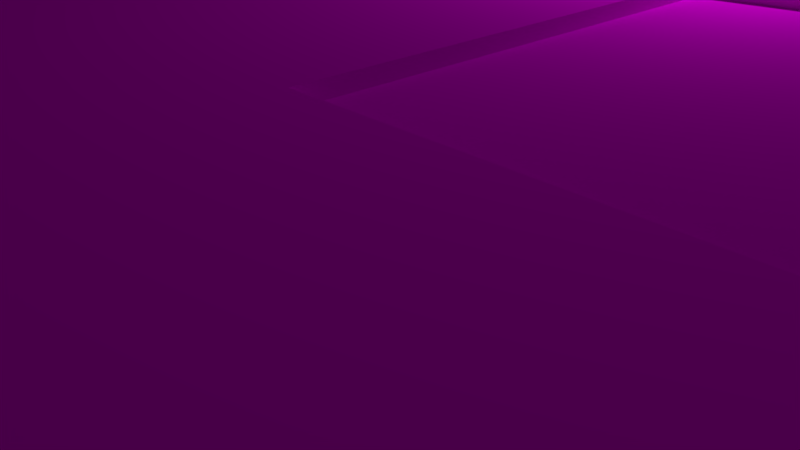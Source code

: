 # Source: textured.blend  (saved by Blender 2.79.0; exported with 4.5.12 LTS)
import bpy
from mathutils import Matrix  # noqa: F401  (used for matrix-valued properties, if any)

bpy.ops.wm.read_factory_settings(use_empty=True)
scene = bpy.context.scene
scene.name = 'Scene'

# ---- collections
col_collection_1 = bpy.data.collections.new('Collection 1'); scene.collection.children.link(col_collection_1)

# ---- images (referenced by path relative to the original .blend; pixels are not part of the script)
import os
ASSET_DIR = os.environ.get("B2B_ASSET_DIR", "")  # directory of the original .blend (textures are referenced by path, not embedded)
HERE = os.path.dirname(os.path.abspath(__file__))  # packed textures are extracted next to this script under _unpacked/

def load_image(name, relpath, width, height, colorspace="sRGB"):
    """Load a texture the original file referenced (path relative to the .blend, or extracted next to this script)."""
    p = next((c for c in (os.path.join(HERE, relpath), os.path.join(ASSET_DIR, relpath)) if relpath and os.path.exists(c)), "")
    if p:
        img = bpy.data.images.load(p, check_existing=True)
        img.name = name
    else:  # same state as the original file: an image datablock whose file is absent (Cycles renders it pink)
        img = bpy.data.images.new(name, width, height)
        img.source = "FILE"
        img.filepath = "//" + (relpath or name)
    img.colorspace_settings.name = colorspace
    return img
img_rock_base = load_image('rock-base', '', 1024, 1024, 'sRGB')

# ---- materials (node trees are filled in below, after node groups)
mat_material = bpy.data.materials.new('Material')
mat_material.alpha_threshold = 0.0
mat_material.roughness = 0.5

# ---- material node trees
mat_material.use_nodes = True; mat_material.node_tree.nodes.clear()
_N = mat_material.node_tree.nodes; _L = mat_material.node_tree.links
n0 = _N.new('ShaderNodeOutputMaterial'); n0.name = 'Material Output'; n0.location = (300, 300)
n1 = _N.new('ShaderNodeBsdfDiffuse'); n1.name = 'Diffuse BSDF'; n1.location = (10, 300)
n2 = _N.new('ShaderNodeTexImage'); n2.name = 'Image Texture'; n2.location = (-260, 400)
n2.width = 140
n2.image = img_rock_base
_L.new(n1.outputs[0], n0.inputs[0])
_L.new(n2.outputs[0], n1.inputs[0])
n0.is_active_output = True

# ---- world
world_world = bpy.data.worlds.new('World'); scene.world = world_world
world_world.color = (0.05088, 0.05088, 0.05088)
world_world.use_sun_shadow = False
world_world.sun_shadow_jitter_overblur = 0.0
world_world.cycles.sampling_method = 'MANUAL'

# ---- cameras
cam_camera = bpy.data.cameras.new('Camera')
cam_camera.clip_end = 100.0
cam_camera.lens = 35.0
cam_camera.sensor_width = 32.0
cam_camera.sensor_height = 18.0
cam_camera.ortho_scale = 7.314
cam_camera.dof.focus_distance = 0.0

# ---- lights
light_lamp = bpy.data.lights.new('Lamp', 'POINT')
light_lamp.transmission_factor = 0.0
light_lamp.cutoff_distance = 30.0
light_lamp.energy = 100.0
light_lamp.shadow_buffer_clip_start = 1.001
light_lamp.shadow_soft_size = 0.1
light_lamp.shadow_maximum_resolution = 0.006
light_lamp.use_absolute_resolution = True

# ---- meshes
me_cube = bpy.data.meshes.new('Cube')
me_cube.from_pydata([(1.0, 1.0, -1.0), (1.0, -1.0, -1.0), (-1.0, 0.9417, -1.0), (0.9925, 0.9998, 1.0), (1.0, -1.0, 1.0), (-1.0, -1.0, 0.9815), (-1.0, 1.0, 1.0), (1.0, 0.5, -1.0), (1.0, -5.96e-08, -1.0), (1.0, -0.5, -1.0), (-0.9042, -0.4986, -0.9914), (-0.9938, 0.0006185, -0.9995), (-1.0, 0.5, -1.0), (1.007, 0.5002, 0.9998), (1.0, -5.364e-07, 1.0), (1.0, -0.5, 1.0), (-1.0, -0.5, 0.9823), (-1.0, 1.729e-05, 0.9991), (-1.0, 0.5, 1.0), (0.5, 1.0, -1.0), (1.788e-07, 1.0, -1.0), (-0.5, 0.9417, -1.0), (0.5, -1.0, -1.0), (0.001115, -0.9917, -0.9992), (-0.4993, -0.8708, -0.9917), (0.5001, 0.9999, 0.9982), (-6.696e-05, 1.0, 0.9651), (-0.5, 1.0, 1.0), (0.5, -1.0, 1.0), (2.082e-05, -1.0, 0.9988), (-0.5, -1.0, 0.9823), (-0.5, 0.5, 1.0), (6.737e-05, 0.4999, 0.9982), (0.4999, 0.5001, 1.002), (-0.5, -1.706e-05, 1.001), (-1.192e-07, -1.639e-07, 1.0), (0.5, -3.502e-07, 1.0), (-0.5, -0.5, 0.9985), (-1.735e-05, -0.5, 1.001), (0.5, -0.5, 1.0), (0.5, 0.5, -1.0), (1.192e-07, 0.5, -1.0), (-0.5, 0.5, -1.0), (0.5, 2.98e-08, -1.0), (2.98e-08, 1.192e-07, -1.0), (-0.5, 2.086e-07, -1.0), (0.5, -0.5, -1.0), (0.0, -0.5, -1.0), (-0.5018, -0.502, -1.009), (1.0, -5.364e-07, 1.0), (1.0, -0.5, 1.0), (0.5, -3.502e-07, 0.97), (0.5, -0.5, 0.97), (-0.5, 2.235e-08, 0.9778), (-1.192e-07, -1.639e-07, 0.9778), (-0.5, -0.5, 0.9778), (-2.682e-07, -0.5, 0.9778), (2.384e-07, 1.0, 0.9633), (-0.5, 1.0, 1.0), (-0.5, 0.5, 1.0), (1.788e-07, 0.5, 0.9633), (-0.5, -1.0, 0.9815), (-1.0, -1.0, 0.9815), (-1.0, -0.5, 0.9815), (-0.5, -0.5, 0.9815), (1.0, 1.0, -0.3333), (0.9783, 1.0, 0.3332), (1.0, -1.0, -0.3333), (1.0, -1.0, 0.3333), (-1.0, -1.0, -0.3395), (-1.0, -1.0, 0.321), (-1.0, 0.9446, -0.3335), (-0.9998, 0.9971, 0.3335), (-1.0, -0.5, 0.321), (-0.995, -0.4995, -0.3391), (-1.0, 2.384e-07, 0.3333), (-1.005, -0.0004943, -0.3337), (-1.0, 0.5, 0.3333), (-1.0, 0.5, -0.3333), (0.9931, 0.4998, 0.3335), (1.0, 0.5, -0.3333), (1.0, -3.775e-07, 0.3333), (1.0, -2.186e-07, -0.3333), (1.0, -0.5, 0.3333), (1.0, -0.5, -0.3333), (0.5, 1.0, -0.3333), (0.5, 1.0, 0.3333), (1.987e-07, 1.0, -0.3456), (2.186e-07, 1.0, 0.3089), (-0.4999, 0.9976, -0.3332), (-0.5002, 1.003, 0.3332), (0.5, -1.0, 0.3333), (0.5, -1.0, -0.3333), (-3.775e-07, -1.0, 0.3333), (-0.0008926, -1.007, -0.334), (-0.5, -1.0, 0.321), (-0.4993, -0.9945, -0.3389), (0.5, 0.9611, -0.3333), (0.5, 0.9611, 0.3333), (1.987e-07, 0.9611, -0.3456), (2.186e-07, 0.9611, 0.3089), (0.9999, 1.045, -0.9999), (0.5001, 1.04, -1.0), (1.0, 1.04, -0.3334), (0.4999, 1.016, -0.3333), (-1.0, 1.04, 0.3333), (-1.0, 1.04, 1.0), (-0.5, 1.04, 1.0), (-0.5, 1.04, 0.3333), (-0.5, 0.9417, -1.0), (-1.0, 0.9417, -1.0), (-1.0, 0.9417, -0.3333), (-0.5, 0.9417, -0.3333), (1.937e-07, 1.038, -1.0), (-0.5, 1.038, -1.0), (2.136e-07, 1.038, -0.3456), (-0.5, 1.038, -0.3333), (0.9712, 1.002, 0.3333), (0.9999, 1.026, 1.0), (0.5001, 1.031, 0.9999), (0.4999, 1.026, 0.3334), (-0.9568, 2.384e-07, 0.3333), (-0.9568, 2.682e-07, -0.3333), (-0.9568, 0.5, 0.3333), (-0.9568, 0.5, -0.3333), (-1.064, -0.5, 0.9815), (-1.064, 2.235e-07, 1.0), (-1.064, -0.5, 0.321), (-1.064, 2.533e-07, 0.3333), (-0.8612, -0.869, -0.8701), (-0.8928, -0.497, -0.9877), (-0.9043, -0.5003, -0.3397), (-0.8952, -0.8642, -0.3393), (-0.4976, -0.8619, -0.9879), (-0.5, -0.8645, -0.3395), (-0.8998, -0.8645, -0.3395), (-3.775e-07, -0.946, 0.3333), (-2.186e-07, -0.946, -0.3333), (-0.5, -0.946, 0.321), (-0.5, -0.946, -0.3395), (-1.0, -1.045, 0.321), (-1.0, -1.045, 0.9815), (-0.5, -1.045, 0.9815), (-0.5, -1.045, 0.321), (1.0, -1.027, -0.3333), (1.0, -1.027, 0.3333), (0.5, -1.027, 0.3333), (0.5, -1.027, -0.3333), (1.0, -1.0, -1.0), (0.5, -1.0, -1.0), (0.5, -1.0, -0.3333), (1.0, -1.0, -0.3333), (1.0, -0.5, -1.0), (1.0, -1.0, -1.0), (1.0, -0.5, -0.3333), (1.0, -1.0, -0.3333), (1.0, -3.775e-07, 0.3333), (1.0, -2.186e-07, -0.3333), (1.0, -0.5, 0.3333), (1.0, -0.5, -0.3333), (1.03, 0.5, 1.0), (1.03, -5.513e-07, 1.0), (1.03, 0.5, 0.3333), (1.03, -3.924e-07, 0.3333), (0.9711, 1.0, -0.3333), (0.9711, 1.0, 0.3333), (0.9711, 0.5, 0.3333), (0.9711, 0.5, -0.3333), (1.033, -0.5, -1.0), (1.033, -1.0, -1.0), (1.033, -0.5, -0.3333), (1.033, -1.0, -0.3333), (0.9788, -3.712e-07, 0.3333), (0.9788, -2.122e-07, -0.3333), (0.9788, -0.5, 0.3333), (0.9788, -0.5, -0.3333)], [], [(30, 37, 64, 61), (83, 15, 4, 68), (30, 5, 141, 142), (77, 18, 6, 72), (89, 21, 109, 112), (70, 5, 16, 73), (75, 73, 127, 128), (75, 17, 18, 77), (66, 3, 13, 79), (14, 81, 163, 161), (81, 14, 15, 83), (27, 6, 18, 31), (31, 18, 17, 34), (34, 17, 16, 37), (21, 42, 12, 2), (42, 45, 11, 12), (45, 48, 10, 11), (8, 9, 46, 43), (43, 46, 47, 44), (44, 47, 48, 45), (7, 8, 43, 40), (40, 43, 44, 41), (41, 44, 45, 42), (0, 7, 40, 19), (19, 40, 41, 20), (20, 41, 42, 21), (15, 14, 49, 50), (36, 35, 38, 39), (38, 35, 54, 56), (13, 33, 36, 14), (33, 32, 35, 36), (32, 31, 34, 35), (3, 25, 33, 13), (25, 26, 32, 33), (31, 32, 60, 59), (65, 0, 101, 103), (85, 19, 20, 87), (21, 89, 116, 114), (68, 4, 28, 91), (91, 28, 29, 93), (93, 29, 30, 95), (15, 39, 28, 4), (39, 38, 29, 28), (38, 37, 30, 29), (9, 1, 22, 46), (46, 22, 23, 47), (47, 23, 24, 48), (49, 51, 52, 50), (14, 36, 51, 49), (36, 39, 52, 51), (39, 15, 50, 52), (54, 53, 55, 56), (35, 34, 53, 54), (37, 38, 56, 55), (34, 37, 55, 53), (57, 58, 59, 60), (32, 26, 57, 60), (27, 31, 59, 58), (26, 27, 58, 57), (64, 63, 62, 61), (5, 30, 61, 62), (16, 5, 62, 63), (37, 16, 63, 64), (23, 94, 96), (93, 95, 138, 136), (22, 92, 94, 23), (92, 91, 93, 94), (92, 22, 149, 150), (91, 92, 147, 146), (26, 88, 90, 27), (88, 87, 89, 90), (25, 86, 88, 26), (88, 86, 98, 100), (25, 3, 118, 119), (8, 82, 84, 9), (84, 82, 157, 159), (7, 80, 82, 8), (80, 79, 81, 82), (0, 65, 80, 7), (66, 79, 166, 165), (11, 76, 78, 12), (76, 75, 121, 122), (10, 74, 76), (74, 73, 75, 76), (69, 74, 131, 132), (69, 70, 73, 74), (6, 27, 107, 106), (90, 89, 71), (12, 78, 71, 2), (78, 77, 72, 71), (96, 95, 70, 69), (9, 84, 154, 152), (84, 83, 68, 67), (98, 97, 99, 100), (87, 88, 100, 99), (86, 85, 97, 98), (85, 87, 99, 97), (103, 101, 102, 104), (19, 85, 104, 102), (0, 19, 102, 101), (85, 65, 103, 104), (107, 108, 105, 106), (27, 90, 108, 107), (72, 6, 106, 105), (90, 72, 105, 108), (112, 109, 110, 111), (71, 89, 112, 111), (21, 2, 110, 109), (2, 71, 111, 110), (115, 113, 114, 116), (87, 20, 113, 115), (20, 21, 114, 113), (89, 87, 115, 116), (118, 117, 120, 119), (86, 25, 119, 120), (66, 86, 120, 117), (3, 66, 117), (122, 121, 123, 124), (75, 77, 123, 121), (78, 76, 122, 124), (77, 78, 124, 123), (127, 125, 126, 128), (17, 75, 128, 126), (73, 16, 125, 127), (16, 17, 126, 125), (129, 132, 131, 130), (10, 130, 131), (24, 96, 134), (96, 69, 135, 134), (137, 136, 138, 139), (95, 96, 139, 138), (94, 93, 136, 137), (96, 94, 137, 139), (143, 142, 141, 140), (5, 70, 140, 141), (95, 30, 142, 143), (70, 95, 143, 140), (144, 145, 146, 147), (67, 68, 145, 144), (92, 67, 144, 147), (68, 91, 146, 145), (148, 151, 150, 149), (67, 92, 150, 151), (22, 1, 148, 149), (1, 67, 151, 148), (154, 155, 171, 170), (84, 67, 155, 154), (1, 9, 152, 153), (67, 1, 153, 155), (159, 157, 173, 175), (81, 83, 158, 156), (83, 84, 159, 158), (82, 81, 156, 157), (162, 160, 161, 163), (79, 13, 160, 162), (81, 79, 162, 163), (13, 14, 161, 160), (164, 165, 166, 167), (79, 80, 167, 166), (80, 65, 164, 167), (132, 129, 133), (48, 24, 133, 129), (133, 134, 135, 132), (168, 170, 171, 169), (152, 154, 170, 168), (155, 153, 169, 171), (153, 152, 168, 169), (173, 172, 174, 175), (157, 156, 172, 173), (156, 158, 174, 172), (158, 159, 175, 174), (86, 66, 165, 164, 65, 85), (10, 48, 129, 130), (133, 24, 134), (74, 10, 131), (118, 3, 117), (72, 90, 71), (11, 10, 76), (24, 23, 96)])
_uv = me_cube.uv_layers.new(name='UVMap')
_uv.uv.foreach_set('vector', [0.01419, 0.9214, 0.01419, 0.9879, 0.01194, 0.9878, 0.01409, 0.9214, 0.6658, 0.1006, 0.6658, 0.1892, 0.5994, 0.1892, 0.5994, 0.1006, 0.626, 0.9447, 0.626, 0.8783, 0.632, 0.8783, 0.632, 0.9447, 0.395, 0.0837, 0.3065, 0.0837, 0.3065, 0.01723, 0.3949, 0.01761, 0.2423, 0.4266, 0.2349, 0.5153, 0.2349, 0.5153, 0.2349, 0.4267, 0.3966, 0.2831, 0.3089, 0.2831, 0.3088, 0.2167, 0.3966, 0.2167, 0.9195, 0.07842, 0.9195, 0.01197, 0.9281, 0.01197, 0.9281, 0.07842, 0.395, 0.1502, 0.3066, 0.1502, 0.3065, 0.0837, 0.395, 0.0837, 0.3065, 0.6975, 0.3066, 0.6088, 0.3729, 0.6089, 0.3729, 0.6975, 0.3967, 0.9226, 0.3967, 0.834, 0.4007, 0.834, 0.4007, 0.9226, 0.7321, 0.1006, 0.7321, 0.1892, 0.6658, 0.1892, 0.6658, 0.1006, 0.2773, 0.2165, 0.2768, 0.283, 0.2104, 0.2824, 0.211, 0.216, 0.211, 0.216, 0.2104, 0.2824, 0.1441, 0.2819, 0.1446, 0.2154, 0.1446, 0.2154, 0.1441, 0.2819, 0.07774, 0.2813, 0.0783, 0.2148, 0.5055, 0.5711, 0.5055, 0.5124, 0.5719, 0.5124, 0.5719, 0.5712, 0.5055, 0.5124, 0.5055, 0.446, 0.5711, 0.446, 0.5719, 0.5124, 0.5055, 0.446, 0.5058, 0.3792, 0.5592, 0.3797, 0.5711, 0.446, 0.3065, 0.4459, 0.3065, 0.3795, 0.3728, 0.3795, 0.3728, 0.4459, 0.3728, 0.4459, 0.3728, 0.3795, 0.4392, 0.3795, 0.4392, 0.4459, 0.4392, 0.4459, 0.4392, 0.3795, 0.5058, 0.3792, 0.5055, 0.446, 0.3065, 0.5124, 0.3065, 0.4459, 0.3728, 0.4459, 0.3728, 0.5124, 0.3728, 0.5124, 0.3728, 0.4459, 0.4392, 0.4459, 0.4392, 0.5124, 0.4392, 0.5124, 0.4392, 0.4459, 0.5055, 0.446, 0.5055, 0.5124, 0.3065, 0.5789, 0.3065, 0.5124, 0.3728, 0.5124, 0.3728, 0.5789, 0.3728, 0.5789, 0.3728, 0.5124, 0.4392, 0.5124, 0.4392, 0.5789, 0.4392, 0.5789, 0.4392, 0.5124, 0.5055, 0.5124, 0.5055, 0.5711, 0.0, 0.0, 0.0, 0.0, 0.0, 0.0, 0.0, 0.0, 0.1458, 0.08246, 0.1452, 0.1489, 0.07885, 0.1484, 0.0794, 0.08191, 0.9702, 0.7206, 0.9703, 0.6541, 0.9733, 0.6541, 0.9733, 0.7206, 0.2127, 0.01558, 0.2121, 0.08302, 0.1458, 0.08246, 0.1463, 0.01598, 0.2121, 0.08302, 0.2115, 0.1495, 0.1452, 0.1489, 0.1458, 0.08246, 0.2115, 0.1495, 0.211, 0.216, 0.1446, 0.2154, 0.1452, 0.1489, 0.279, 0.01809, 0.2784, 0.08355, 0.2121, 0.08302, 0.2127, 0.01558, 0.2784, 0.08355, 0.2779, 0.1501, 0.2115, 0.1495, 0.2121, 0.08302, 0.9463, 0.7208, 0.9417, 0.6544, 0.9463, 0.6541, 0.9463, 0.7208, 0.6842, 0.319, 0.5958, 0.319, 0.5958, 0.313, 0.6842, 0.3136, 0.1685, 0.7184, 0.1685, 0.807, 0.1022, 0.807, 0.1022, 0.72, 0.2349, 0.5153, 0.2423, 0.4266, 0.2477, 0.4267, 0.2477, 0.5153, 0.211, 0.4916, 0.211, 0.5803, 0.1446, 0.5803, 0.1446, 0.4916, 0.1446, 0.4916, 0.1446, 0.5803, 0.0783, 0.5801, 0.0783, 0.4916, 0.0783, 0.4916, 0.0783, 0.5801, 0.01194, 0.5779, 0.01195, 0.49, 0.07995, 0.01543, 0.0794, 0.08191, 0.01305, 0.08135, 0.0136, 0.01488, 0.0794, 0.08191, 0.07885, 0.1484, 0.0125, 0.1478, 0.01305, 0.08135, 0.07885, 0.1484, 0.0783, 0.2148, 0.01194, 0.2143, 0.0125, 0.1478, 0.3065, 0.3795, 0.3065, 0.313, 0.3728, 0.313, 0.3728, 0.3795, 0.3728, 0.3795, 0.3728, 0.313, 0.439, 0.3141, 0.4392, 0.3795, 0.4392, 0.3795, 0.439, 0.3141, 0.5055, 0.3302, 0.5058, 0.3792, 0.6621, 0.2132, 0.6621, 0.2797, 0.5958, 0.2797, 0.5958, 0.2132, 0.9634, 0.8561, 0.9634, 0.9226, 0.9595, 0.9226, 0.9634, 0.8561, 0.9641, 0.7657, 0.9641, 0.8322, 0.9601, 0.8322, 0.9601, 0.7657, 0.9559, 0.0122, 0.9519, 0.07856, 0.9519, 0.07856, 0.9519, 0.01197, 0.01194, 0.831, 0.0783, 0.831, 0.0783, 0.8974, 0.01194, 0.8974, 0.9731, 0.492, 0.9729, 0.4256, 0.976, 0.4256, 0.976, 0.492, 0.9826, 0.01197, 0.9829, 0.07844, 0.9798, 0.07844, 0.9798, 0.01197, 0.9732, 0.608, 0.9734, 0.5415, 0.9762, 0.5415, 0.9762, 0.608, 0.5533, 0.834, 0.5533, 0.9004, 0.487, 0.9004, 0.487, 0.834, 0.9493, 0.5415, 0.9493, 0.6082, 0.949, 0.6082, 0.9447, 0.5419, 0.0, 0.0, 0.0, 0.0, 0.0, 0.0, 0.0, 0.0, 0.06421, 0.988, 0.06445, 0.9214, 0.06445, 0.9214, 0.06445, 0.988, 0.2588, 0.8966, 0.1924, 0.8966, 0.1924, 0.8302, 0.2588, 0.8302, 0.9881, 0.7657, 0.9881, 0.8322, 0.988, 0.8322, 0.9881, 0.7657, 0.9873, 0.9226, 0.9874, 0.8561, 0.9874, 0.8561, 0.9874, 0.9226, 0.04033, 0.9214, 0.04033, 0.9879, 0.04022, 0.9879, 0.03808, 0.9215, 0.07844, 0.3145, 0.07818, 0.4029, 0.01204, 0.4023, 0.8736, 0.8775, 0.8736, 0.944, 0.8665, 0.944, 0.8665, 0.8775, 0.1446, 0.3144, 0.1446, 0.403, 0.07818, 0.4029, 0.07844, 0.3145, 0.1446, 0.403, 0.1446, 0.4916, 0.0783, 0.4916, 0.07818, 0.4029, 0.0, 0.0, 0.0, 0.0, 0.0, 0.0, 0.0, 0.0, 0.9172, 0.5142, 0.9172, 0.4256, 0.9209, 0.4256, 0.9209, 0.5142, 0.7697, 0.6751, 0.6826, 0.6753, 0.6857, 0.6088, 0.7742, 0.6086, 0.6826, 0.6753, 0.5958, 0.6754, 0.5973, 0.609, 0.6857, 0.6088, 0.7742, 0.7416, 0.686, 0.7418, 0.6826, 0.6753, 0.7697, 0.6751, 0.8402, 0.8783, 0.8402, 0.9447, 0.8351, 0.9447, 0.8351, 0.8783, 0.2784, 0.08355, 0.279, 0.01809, 0.2825, 0.01713, 0.2826, 0.08359, 0.5958, 0.452, 0.6842, 0.452, 0.6842, 0.5184, 0.5958, 0.5184, 0.0, 0.0, 0.0, 0.0, 0.0, 0.0, 0.0, 0.0, 0.5958, 0.3855, 0.6842, 0.3855, 0.6842, 0.452, 0.5958, 0.452, 0.6842, 0.3855, 0.7727, 0.3855, 0.7727, 0.452, 0.6842, 0.452, 0.5958, 0.319, 0.6842, 0.319, 0.6842, 0.3855, 0.5958, 0.3855, 0.1924, 0.9871, 0.1924, 0.9206, 0.1953, 0.9207, 0.1934, 0.9871, 0.5718, 0.1501, 0.4835, 0.1502, 0.4834, 0.0837, 0.5719, 0.0837, 0.887, 0.5142, 0.8876, 0.4256, 0.8933, 0.4256, 0.8933, 0.5142, 0.5708, 0.2165, 0.4842, 0.2166, 0.4835, 0.1502, 0.4842, 0.2166, 0.3966, 0.2167, 0.395, 0.1502, 0.4835, 0.1502, 0.8888, 0.6541, 0.8888, 0.7206, 0.8767, 0.7207, 0.875, 0.6723, 0.4842, 0.2831, 0.3966, 0.2831, 0.3966, 0.2167, 0.4842, 0.2166, 0.2768, 0.283, 0.2773, 0.2165, 0.2826, 0.2166, 0.2821, 0.283, 0.6857, 0.6088, 0.5973, 0.609, 0.5971, 0.5425, 0.5719, 0.0837, 0.4834, 0.0837, 0.4834, 0.02459, 0.5719, 0.02498, 0.4834, 0.0837, 0.395, 0.0837, 0.3949, 0.01761, 0.4834, 0.02459, 0.7966, 0.5133, 0.7967, 0.4256, 0.8631, 0.4256, 0.8631, 0.5134, 0.0, 0.0, 0.0, 0.0, 0.0, 0.0, 0.0, 0.0, 0.6658, 0.01197, 0.6658, 0.1006, 0.5994, 0.1006, 0.5994, 0.01197, 0.1022, 0.6945, 0.1022, 0.6058, 0.1685, 0.6042, 0.1685, 0.6912, 0.9178, 0.6541, 0.9178, 0.7411, 0.9127, 0.7411, 0.9127, 0.6541, 0.1342, 0.9196, 0.1342, 0.831, 0.1394, 0.831, 0.1394, 0.9196, 0.806, 0.9447, 0.806, 0.8783, 0.8112, 0.8783, 0.8112, 0.9447, 0.7966, 0.4016, 0.7966, 0.313, 0.863, 0.313, 0.863, 0.4016, 0.9043, 0.7657, 0.9043, 0.8543, 0.9022, 0.8543, 0.8989, 0.7657, 0.3065, 0.5789, 0.3728, 0.5789, 0.3728, 0.5842, 0.3065, 0.5849, 0.6612, 0.8783, 0.6612, 0.9447, 0.6558, 0.9448, 0.6591, 0.8783, 0.07829, 0.7184, 0.07829, 0.807, 0.01194, 0.807, 0.01194, 0.7184, 0.1633, 0.9196, 0.1637, 0.831, 0.1685, 0.831, 0.1685, 0.9196, 0.3949, 0.01761, 0.3065, 0.01723, 0.3065, 0.01197, 0.395, 0.01197, 0.7179, 0.9447, 0.7171, 0.8783, 0.7227, 0.8783, 0.7227, 0.9447, 0.487, 0.81, 0.487, 0.7214, 0.5533, 0.7214, 0.5533, 0.81, 0.9352, 0.9226, 0.9282, 0.8561, 0.9356, 0.8561, 0.9356, 0.9226, 0.0, 0.0, 0.0, 0.0, 0.0, 0.0, 0.0, 0.0, 0.945, 0.4016, 0.9446, 0.313, 0.945, 0.313, 0.945, 0.4016, 0.7524, 0.7673, 0.7524, 0.8543, 0.686, 0.8543, 0.686, 0.7657, 0.914, 0.2115, 0.914, 0.1245, 0.9191, 0.1245, 0.9191, 0.2115, 0.4392, 0.5789, 0.5055, 0.5711, 0.5055, 0.584, 0.4392, 0.584, 0.6878, 0.9447, 0.6879, 0.8783, 0.693, 0.8783, 0.6932, 0.9447, 0.3968, 0.6975, 0.4005, 0.6088, 0.4631, 0.6088, 0.4631, 0.6975, 0.3636, 0.9227, 0.3629, 0.8343, 0.3671, 0.834, 0.3671, 0.9226, 0.2761, 0.9206, 0.2761, 0.9841, 0.2726, 0.9842, 0.2758, 0.9215, 0.9439, 0.2132, 0.9429, 0.1245, 0.9439, 0.1245, 0.3728, 0.7214, 0.3728, 0.8101, 0.3065, 0.8101, 0.3065, 0.7214, 0.7466, 0.9447, 0.7466, 0.8783, 0.7524, 0.8783, 0.7524, 0.9447, 0.5964, 0.9448, 0.5958, 0.8783, 0.6022, 0.8783, 0.6022, 0.9448, 0.8883, 0.6302, 0.8883, 0.5415, 0.8941, 0.5415, 0.8941, 0.6302, 0.01194, 0.6945, 0.01194, 0.6067, 0.0783, 0.6042, 0.0783, 0.6928, 0.2716, 0.5152, 0.2716, 0.4266, 0.2802, 0.4266, 0.2802, 0.5153, 0.8665, 0.8536, 0.8665, 0.7657, 0.875, 0.7658, 0.875, 0.8536, 0.07774, 0.2813, 0.1441, 0.2819, 0.144, 0.2904, 0.07767, 0.2899, 0.8956, 0.02752, 0.895, 0.09813, 0.8467, 0.09813, 0.8462, 0.01197, 0.8581, 0.2121, 0.8566, 0.2118, 0.8462, 0.1263, 0.2518, 0.3144, 0.2518, 0.4027, 0.2349, 0.3994, 0.7038, 0.2133, 0.7038, 0.2798, 0.686, 0.2663, 0.6866, 0.2132, 0.2588, 0.605, 0.2588, 0.6937, 0.1924, 0.692, 0.1924, 0.6042, 0.8868, 0.4008, 0.8876, 0.3131, 0.894, 0.313, 0.894, 0.4008, 0.8901, 0.1245, 0.8892, 0.2133, 0.882, 0.2133, 0.882, 0.1246, 0.9298, 0.8321, 0.9282, 0.7658, 0.9362, 0.7657, 0.9362, 0.8322, 0.8645, 0.5424, 0.8645, 0.6302, 0.7981, 0.6302, 0.7981, 0.5424, 0.3089, 0.2831, 0.3966, 0.2831, 0.3966, 0.2891, 0.3089, 0.2891, 0.2816, 0.3144, 0.2816, 0.4023, 0.2757, 0.4022, 0.2757, 0.3144, 0.7822, 0.8783, 0.7822, 0.9447, 0.7762, 0.9447, 0.7762, 0.8783, 0.1924, 0.8062, 0.1924, 0.7176, 0.2588, 0.7176, 0.2588, 0.8062, 0.5994, 0.01197, 0.5994, 0.1006, 0.5958, 0.1006, 0.5958, 0.01197, 0.9689, 0.3795, 0.9689, 0.313, 0.9725, 0.313, 0.9725, 0.3795, 0.9678, 0.2814, 0.9678, 0.2149, 0.9714, 0.2149, 0.9714, 0.2814, 0.487, 0.6975, 0.487, 0.6088, 0.5533, 0.6088, 0.5533, 0.6975, 0.0, 0.0, 0.0, 0.0, 0.0, 0.0, 0.0, 0.0, 0.0, 0.0, 0.0, 0.0, 0.0, 0.0, 0.0, 0.0, 0.0, 0.0, 0.0, 0.0, 0.0, 0.0, 0.0, 0.0, 0.7321, 0.2132, 0.7321, 0.2796, 0.7277, 0.2796, 0.7277, 0.2132, 0.0, 0.0, 0.0, 0.0, 0.0, 0.0, 0.0, 0.0, 0.0, 0.0, 0.0, 0.0, 0.0, 0.0, 0.0, 0.0, 0.0, 0.0, 0.0, 0.0, 0.0, 0.0, 0.0, 0.0, 0.2192, 0.987, 0.2192, 0.9206, 0.222, 0.9206, 0.222, 0.987, 0.0, 0.0, 0.0, 0.0, 0.0, 0.0, 0.0, 0.0, 0.0, 0.0, 0.0, 0.0, 0.0, 0.0, 0.0, 0.0, 0.0, 0.0, 0.0, 0.0, 0.0, 0.0, 0.0, 0.0, 0.4631, 0.7214, 0.4631, 0.8101, 0.3967, 0.8101, 0.3967, 0.7214, 0.1054, 0.9196, 0.1073, 0.831, 0.1103, 0.831, 0.1103, 0.9196, 0.9033, 0.8783, 0.9038, 0.9447, 0.8989, 0.9447, 0.8993, 0.8783, 0.2127, 0.01558, 0.1463, 0.01598, 0.1463, 0.01197, 0.2127, 0.01252, 0.8223, 0.01197, 0.8223, 0.1006, 0.756, 0.1006, 0.756, 0.01197, 0.4275, 0.834, 0.4285, 0.9227, 0.4246, 0.9227, 0.4246, 0.834, 0.9678, 0.191, 0.9678, 0.1245, 0.9716, 0.1245, 0.9716, 0.191, 0.7987, 0.7405, 0.803, 0.67, 0.8511, 0.6541, 0.5058, 0.3792, 0.5055, 0.3302, 0.5052, 0.3314, 0.5536, 0.3302, 0.8511, 0.6541, 0.8511, 0.7403, 0.7981, 0.7405, 0.7987, 0.7405, 0.8223, 0.1245, 0.8223, 0.2132, 0.756, 0.2132, 0.756, 0.1245, 0.3065, 0.9226, 0.3065, 0.834, 0.3108, 0.834, 0.3108, 0.9226, 0.3347, 0.9226, 0.3347, 0.834, 0.339, 0.834, 0.339, 0.9226, 0.9447, 0.492, 0.9447, 0.4256, 0.9491, 0.4256, 0.9491, 0.492, 0.6621, 0.7657, 0.6621, 0.8543, 0.5958, 0.8543, 0.5958, 0.7657, 0.9208, 0.5415, 0.9208, 0.6302, 0.918, 0.6302, 0.918, 0.5415, 0.2487, 0.9206, 0.2487, 0.987, 0.2459, 0.987, 0.2459, 0.9206, 0.9179, 0.4016, 0.9179, 0.313, 0.9207, 0.313, 0.9207, 0.4016, 0.7762, 0.7657, 0.8397, 0.7657, 0.8388, 0.7657, 0.8388, 0.8543, 0.8426, 0.8543, 0.7762, 0.8543, 0.5592, 0.3797, 0.5058, 0.3792, 0.5536, 0.3302, 0.5577, 0.3799, 0.2506, 0.3147, 0.2518, 0.3144, 0.2349, 0.3994, 0.8581, 0.1245, 0.8581, 0.2121, 0.8462, 0.1263, 0.4559, 0.9227, 0.4523, 0.9227, 0.453, 0.834, 0.6856, 0.5424, 0.6857, 0.6088, 0.5971, 0.5425, 0.5718, 0.1501, 0.5708, 0.2165, 0.4835, 0.1502, 0.01197, 0.3154, 0.07844, 0.3145, 0.01204, 0.4023])
me_cube.materials.append(mat_material)
me_cube.use_remesh_preserve_volume = False
me_cube.use_remesh_preserve_attributes = False
me_cube.use_mirror_vertex_groups = False
me_cube.update()

# ---- objects
ob_cube = bpy.data.objects.new('Cube', me_cube)
ob_lamp = bpy.data.objects.new('Lamp', light_lamp)
ob_camera = bpy.data.objects.new('Camera', cam_camera)

# ---- transforms, parenting, visibility, modifiers, constraints
ob_cube.location = (0.0, 0.0, 0.0)
ob_cube.scale = (8.0, 8.0, 4.0)
ob_cube.lock_rotations_4d = False
ob_cube.empty_display_type = 'ARROWS'
ob_cube.lineart.crease_threshold = 0.0
ob_lamp.location = (4.076, 1.005, 5.904)
ob_lamp.rotation_euler = (0.6503, 0.05522, 1.866)
ob_lamp.lock_rotations_4d = False
ob_lamp.empty_display_type = 'ARROWS'
ob_lamp.color = (0.0, 0.0, 0.0, 0.0)
ob_lamp.lineart.crease_threshold = 0.0
ob_camera.location = (7.481, -6.508, 5.344)
ob_camera.rotation_euler = (1.109, 0.0, 0.8149)
ob_camera.lock_rotations_4d = False
ob_camera.empty_display_type = 'ARROWS'
ob_camera.color = (0.0, 0.0, 0.0, 0.0)
ob_camera.display_type = 'WIRE'
ob_camera.lineart.crease_threshold = 0.0

# ---- collection membership
col_collection_1.objects.link(ob_cube)
col_collection_1.objects.link(ob_lamp)
col_collection_1.objects.link(ob_camera)

# ---- scene / render settings (as saved in the file)
scene.camera = ob_camera
scene.frame_start = 1; scene.frame_end = 250; scene.frame_set(1)
scene.render.engine = 'CYCLES'
scene.render.resolution_percentage = 50
scene.render.dither_intensity = 0.0
scene.cycles.use_denoising = False
scene.cycles.samples = 128
scene.cycles.sampling_pattern = 'TABULATED_SOBOL'
scene.cycles.use_adaptive_sampling = False
scene.cycles.use_light_tree = False
scene.cycles.blur_glossy = 0.0
scene.cycles.sample_clamp_indirect = 0.0
scene.view_settings.view_transform = 'Standard'
bpy.context.view_layer.update()
